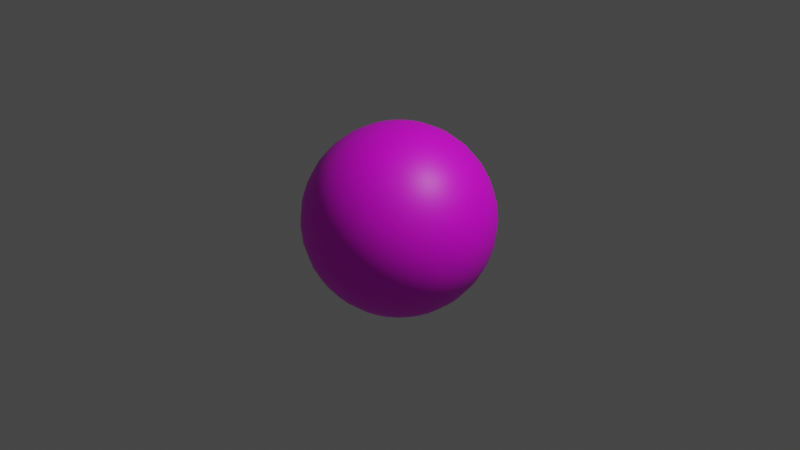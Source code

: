 # Source: bullet.blend  (saved by Blender 2.80.75; exported with 4.5.12 LTS)
import bpy
from mathutils import Matrix  # noqa: F401  (used for matrix-valued properties, if any)

bpy.ops.wm.read_factory_settings(use_empty=True)
scene = bpy.context.scene
scene.name = 'Scene'

# ---- collections
col_collection = bpy.data.collections.new('Collection'); scene.collection.children.link(col_collection)

# ---- images (referenced by path relative to the original .blend; pixels are not part of the script)
import os
ASSET_DIR = os.environ.get("B2B_ASSET_DIR", "")  # directory of the original .blend (textures are referenced by path, not embedded)
HERE = os.path.dirname(os.path.abspath(__file__))  # packed textures are extracted next to this script under _unpacked/

def load_image(name, relpath, width, height, colorspace="sRGB"):
    """Load a texture the original file referenced (path relative to the .blend, or extracted next to this script)."""
    p = next((c for c in (os.path.join(HERE, relpath), os.path.join(ASSET_DIR, relpath)) if relpath and os.path.exists(c)), "")
    if p:
        img = bpy.data.images.load(p, check_existing=True)
        img.name = name
    else:  # same state as the original file: an image datablock whose file is absent (Cycles renders it pink)
        img = bpy.data.images.new(name, width, height)
        img.source = "FILE"
        img.filepath = "//" + (relpath or name)
    img.colorspace_settings.name = colorspace
    return img
img_enemy_flash_png = load_image('enemy_flash.png', 'enemy_flash.png', 1024, 1024, 'sRGB')

# ---- materials (node trees are filled in below, after node groups)
mat_material_001 = bpy.data.materials.new('Material.001')
mat_material_001.use_transparent_shadow = False

# ---- material node trees
mat_material_001.use_nodes = True; mat_material_001.node_tree.nodes.clear()
_N = mat_material_001.node_tree.nodes; _L = mat_material_001.node_tree.links
n0 = _N.new('ShaderNodeOutputMaterial'); n0.name = 'Material Output'; n0.location = (300, 300)
n1 = _N.new('ShaderNodeBsdfPrincipled'); n1.name = 'Principled BSDF'; n1.location = (10, 300)
n1.distribution = 'GGX'
n1.subsurface_method = 'BURLEY'
n1.inputs[3].default_value = 1.45
n1.inputs[27].default_value = (0.0, 0.0, 0.0, 1.0)
n1.inputs[28].default_value = 1.0
n2 = _N.new('ShaderNodeTexImage'); n2.name = 'Image Texture'; n2.location = (-280, 275)
n2.image = img_enemy_flash_png
_L.new(n1.outputs[0], n0.inputs[0])
_L.new(n2.outputs[0], n1.inputs[0])
n0.is_active_output = True

# ---- world
world_world = bpy.data.worlds.new('World'); scene.world = world_world
world_world.use_nodes = True; world_world.node_tree.nodes.clear()
_N = world_world.node_tree.nodes; _L = world_world.node_tree.links
n0 = _N.new('ShaderNodeOutputWorld'); n0.name = 'World Output'; n0.location = (300, 300)
n1 = _N.new('ShaderNodeBackground'); n1.name = 'Background'; n1.location = (10, 300)
n1.inputs[0].default_value = (0.05088, 0.05088, 0.05088, 1.0)
_L.new(n1.outputs[0], n0.inputs[0])
n0.is_active_output = True
world_world.color = (0.05088, 0.05088, 0.05088)
world_world.use_sun_shadow = False
world_world.sun_shadow_jitter_overblur = 0.0

# ---- cameras
cam_camera = bpy.data.cameras.new('Camera')
cam_camera.clip_end = 100.0
cam_camera.ortho_scale = 7.314

# ---- lights
light_light = bpy.data.lights.new('Light', 'POINT')
light_light.transmission_factor = 0.0
light_light.energy = 1000.0
light_light.shadow_soft_size = 0.1
light_light.shadow_maximum_resolution = 0.006
light_light.use_absolute_resolution = True

# ---- meshes
me_sphere = bpy.data.meshes.new('Sphere')
me_sphere.from_pydata([(0.0, 0.1951, 0.9808), (0.0, 0.3827, 0.9239), (0.0, 0.5556, 0.8315), (0.0, 0.7071, 0.7071), (0.0, 0.8315, 0.5556), (0.0, 0.9239, 0.3827), (0.0, 0.9808, 0.1951), (0.0, 1.0, 7.55e-08), (0.0, 0.9808, -0.1951), (0.0, 0.5556, -0.8315), (0.03806, 0.1913, 0.9808), (0.07466, 0.3753, 0.9239), (0.1084, 0.5449, 0.8315), (0.1379, 0.6935, 0.7071), (0.1622, 0.8155, 0.5556), (0.1802, 0.9061, 0.3827), (0.1913, 0.9619, 0.1951), (0.1951, 0.9808, 7.55e-08), (0.1913, 0.9619, -0.1951), (0.1802, 0.9061, -0.3827), (0.1622, 0.8155, -0.5556), (0.1379, 0.6935, -0.7071), (0.1084, 0.5449, -0.8315), (0.07466, 0.3753, -0.9239), (0.03806, 0.1913, -0.9808), (0.07466, 0.1802, 0.9808), (0.1464, 0.3536, 0.9239), (0.2126, 0.5133, 0.8315), (0.2706, 0.6533, 0.7071), (0.3182, 0.7682, 0.5556), (0.3536, 0.8536, 0.3827), (0.3753, 0.9061, 0.1951), (0.3827, 0.9239, 7.55e-08), (0.3753, 0.9061, -0.1951), (0.3536, 0.8536, -0.3827), (0.3182, 0.7682, -0.5556), (0.2706, 0.6533, -0.7071), (0.2126, 0.5133, -0.8315), (0.1464, 0.3536, -0.9239), (0.07466, 0.1802, -0.9808), (0.1084, 0.1622, 0.9808), (0.2126, 0.3182, 0.9239), (0.3087, 0.4619, 0.8315), (0.3928, 0.5879, 0.7071), (0.4619, 0.6913, 0.5556), (0.5133, 0.7682, 0.3827), (0.5449, 0.8155, 0.1951), (0.5556, 0.8315, 7.55e-08), (0.5449, 0.8155, -0.1951), (0.5133, 0.7682, -0.3827), (0.4619, 0.6913, -0.5556), (0.3928, 0.5879, -0.7071), (0.3087, 0.4619, -0.8315), (0.2126, 0.3182, -0.9239), (0.1084, 0.1622, -0.9808), (0.1379, 0.1379, 0.9808), (0.2706, 0.2706, 0.9239), (0.3928, 0.3928, 0.8315), (0.5, 0.5, 0.7071), (0.5879, 0.5879, 0.5556), (0.6533, 0.6533, 0.3827), (0.6935, 0.6935, 0.1951), (0.7071, 0.7071, 7.55e-08), (0.6935, 0.6935, -0.1951), (0.6533, 0.6533, -0.3827), (0.5879, 0.5879, -0.5556), (0.5, 0.5, -0.7071), (0.3928, 0.3928, -0.8315), (0.2706, 0.2706, -0.9239), (0.1379, 0.1379, -0.9808), (0.1622, 0.1084, 0.9808), (0.3182, 0.2126, 0.9239), (0.4619, 0.3087, 0.8315), (0.5879, 0.3928, 0.7071), (0.6913, 0.4619, 0.5556), (0.7682, 0.5133, 0.3827), (0.8155, 0.5449, 0.1951), (0.8315, 0.5556, 7.55e-08), (0.8155, 0.5449, -0.1951), (0.7682, 0.5133, -0.3827), (0.6913, 0.4619, -0.5556), (0.5879, 0.3928, -0.7071), (0.4619, 0.3087, -0.8315), (0.3182, 0.2126, -0.9239), (0.1622, 0.1084, -0.9808), (0.1802, 0.07466, 0.9808), (0.3536, 0.1464, 0.9239), (0.5133, 0.2126, 0.8315), (0.6533, 0.2706, 0.7071), (0.7682, 0.3182, 0.5556), (0.8536, 0.3536, 0.3827), (0.9061, 0.3753, 0.1951), (0.9239, 0.3827, 7.55e-08), (0.9061, 0.3753, -0.1951), (0.8536, 0.3536, -0.3827), (0.7682, 0.3182, -0.5556), (0.6533, 0.2706, -0.7071), (0.5133, 0.2126, -0.8315), (0.3536, 0.1464, -0.9239), (0.1802, 0.07466, -0.9808), (0.1913, 0.03806, 0.9808), (0.3753, 0.07466, 0.9239), (0.5449, 0.1084, 0.8315), (0.6935, 0.1379, 0.7071), (0.8155, 0.1622, 0.5556), (0.9061, 0.1802, 0.3827), (0.9619, 0.1913, 0.1951), (0.9808, 0.1951, 7.55e-08), (0.9619, 0.1913, -0.1951), (0.9061, 0.1802, -0.3827), (0.8155, 0.1622, -0.5556), (0.6935, 0.1379, -0.7071), (0.5449, 0.1084, -0.8315), (0.3753, 0.07466, -0.9239), (0.1913, 0.03806, -0.9808), (0.1951, -3.266e-07, 0.9808), (0.3827, -3.192e-07, 0.9239), (0.5556, -3.117e-07, 0.8315), (0.7071, -3.192e-07, 0.7071), (0.8315, -3.341e-07, 0.5556), (0.9239, -2.745e-07, 0.3827), (0.9808, -3.937e-07, 0.1951), (1.0, -3.788e-07, 7.55e-08), (0.9808, -3.937e-07, -0.1951), (0.9239, -2.298e-07, -0.3827), (0.8315, -3.341e-07, -0.5556), (0.7071, -3.192e-07, -0.7071), (0.5556, -3.415e-07, -0.8315), (0.3827, -3.043e-07, -0.9239), (0.1951, -3.08e-07, -0.9808), (0.1913, -0.03806, 0.9808), (0.3753, -0.07466, 0.9239), (0.5449, -0.1084, 0.8315), (0.6935, -0.138, 0.7071), (0.8155, -0.1622, 0.5556), (0.9061, -0.1802, 0.3827), (0.9619, -0.1913, 0.1951), (0.9808, -0.1951, 7.55e-08), (0.9619, -0.1913, -0.1951), (0.9061, -0.1802, -0.3827), (0.8155, -0.1622, -0.5556), (0.6935, -0.138, -0.7071), (0.5449, -0.1084, -0.8315), (0.3753, -0.07466, -0.9239), (0.1913, -0.03806, -0.9808), (0.1802, -0.07466, 0.9808), (0.3536, -0.1464, 0.9239), (0.5133, -0.2126, 0.8315), (0.6533, -0.2706, 0.7071), (0.7682, -0.3182, 0.5556), (0.8536, -0.3536, 0.3827), (0.9061, -0.3753, 0.1951), (0.9239, -0.3827, 7.55e-08), (0.9061, -0.3753, -0.1951), (0.8536, -0.3536, -0.3827), (0.7682, -0.3182, -0.5556), (0.6533, -0.2706, -0.7071), (0.5133, -0.2126, -0.8315), (0.3536, -0.1464, -0.9239), (0.1802, -0.07466, -0.9808), (0.1622, -0.1084, 0.9808), (0.3182, -0.2126, 0.9239), (0.4619, -0.3087, 0.8315), (0.5879, -0.3928, 0.7071), (0.6913, -0.4619, 0.5556), (0.7682, -0.5133, 0.3827), (0.8155, -0.5449, 0.1951), (0.8315, -0.5556, 7.55e-08), (0.8155, -0.5449, -0.1951), (0.7682, -0.5133, -0.3827), (0.6913, -0.4619, -0.5556), (0.5879, -0.3928, -0.7071), (0.4619, -0.3087, -0.8315), (0.3182, -0.2126, -0.9239), (0.1622, -0.1084, -0.9808), (0.1379, -0.138, 0.9808), (0.2706, -0.2706, 0.9239), (0.3928, -0.3928, 0.8315), (0.5, -0.5, 0.7071), (0.5879, -0.5879, 0.5556), (0.6533, -0.6533, 0.3827), (0.6935, -0.6935, 0.1951), (0.7071, -0.7071, 7.55e-08), (0.6935, -0.6935, -0.1951), (0.6533, -0.6533, -0.3827), (0.5879, -0.5879, -0.5556), (0.5, -0.5, -0.7071), (0.3928, -0.3928, -0.8315), (0.2706, -0.2706, -0.9239), (0.1379, -0.138, -0.9808), (0.1084, -0.1622, 0.9808), (0.2126, -0.3182, 0.9239), (0.3087, -0.4619, 0.8315), (0.3928, -0.5879, 0.7071), (0.4619, -0.6913, 0.5556), (0.5133, -0.7682, 0.3827), (0.5449, -0.8155, 0.1951), (0.5556, -0.8315, 7.55e-08), (0.5449, -0.8155, -0.1951), (0.5133, -0.7682, -0.3827), (0.4619, -0.6913, -0.5556), (0.3928, -0.5879, -0.7071), (0.3087, -0.4619, -0.8315), (0.2126, -0.3182, -0.9239), (0.1084, -0.1622, -0.9808), (0.0, -3.258e-07, -1.0), (0.07466, -0.1802, 0.9808), (0.1464, -0.3536, 0.9239), (0.2126, -0.5133, 0.8315), (0.2706, -0.6533, 0.7071), (0.3182, -0.7682, 0.5556), (0.3536, -0.8536, 0.3827), (0.3753, -0.9061, 0.1951), (0.3827, -0.9239, 7.55e-08), (0.3753, -0.9061, -0.1951), (0.3536, -0.8536, -0.3827), (0.3182, -0.7682, -0.5556), (0.2706, -0.6533, -0.7071), (0.2126, -0.5133, -0.8315), (0.1464, -0.3536, -0.9239), (0.07466, -0.1802, -0.9808), (0.03806, -0.1913, 0.9808), (0.07466, -0.3753, 0.9239), (0.1084, -0.5449, 0.8315), (0.1379, -0.6935, 0.7071), (0.1622, -0.8155, 0.5556), (0.1802, -0.9061, 0.3827), (0.1913, -0.9619, 0.1951), (0.1951, -0.9808, 7.55e-08), (0.1913, -0.9619, -0.1951), (0.1802, -0.9061, -0.3827), (0.1622, -0.8155, -0.5556), (0.1379, -0.6935, -0.7071), (0.1084, -0.5449, -0.8315), (0.07466, -0.3753, -0.9239), (0.03806, -0.1913, -0.9808), (-7.212e-09, -0.1951, 0.9808), (4.122e-08, -0.3827, 0.9239), (2.632e-08, -0.5556, 0.8315), (-2.584e-08, -0.7071, 0.7071), (-8.544e-08, -0.8315, 0.5556), (6.357e-08, -0.9239, 0.3827), (-8.544e-08, -0.9808, 0.1951), (-1.003e-07, -1.0, 7.55e-08), (-8.544e-08, -0.9808, -0.1951), (6.357e-08, -0.9239, -0.3827), (-8.544e-08, -0.8315, -0.5556), (-2.584e-08, -0.7071, -0.7071), (-1.094e-08, -0.5556, -0.8315), (3.964e-09, -0.3827, -0.9239), (3.964e-09, -0.1951, -0.9808), (-0.03806, -0.1913, 0.9808), (-0.07466, -0.3753, 0.9239), (-0.1084, -0.5449, 0.8315), (-0.1379, -0.6935, 0.7071), (-0.1622, -0.8155, 0.5556), (-0.1802, -0.9061, 0.3827), (-0.1913, -0.9619, 0.1951), (-0.1951, -0.9808, 7.55e-08), (-0.1913, -0.9619, -0.1951), (-0.1802, -0.9061, -0.3827), (-0.1622, -0.8155, -0.5556), (-0.1379, -0.6935, -0.7071), (-0.1084, -0.5449, -0.8315), (-0.07466, -0.3753, -0.9239), (-0.03806, -0.1913, -0.9808), (-0.07466, -0.1802, 0.9808), (-0.1464, -0.3536, 0.9239), (-0.2126, -0.5133, 0.8315), (-0.2706, -0.6533, 0.7071), (-0.3182, -0.7682, 0.5556), (-0.3536, -0.8536, 0.3827), (-0.3753, -0.9061, 0.1951), (-0.3827, -0.9239, 7.55e-08), (-0.3753, -0.9061, -0.1951), (-0.3536, -0.8536, -0.3827), (-0.3182, -0.7682, -0.5556), (-0.2706, -0.6533, -0.7071), (-0.2126, -0.5133, -0.8315), (-0.1464, -0.3536, -0.9239), (-0.07466, -0.1802, -0.9808), (-0.1084, -0.1622, 0.9808), (-0.2126, -0.3182, 0.9239), (-0.3087, -0.4619, 0.8315), (-0.3928, -0.5879, 0.7071), (-0.4619, -0.6913, 0.5556), (-0.5133, -0.7682, 0.3827), (-0.5449, -0.8155, 0.1951), (-0.5556, -0.8315, 7.55e-08), (-0.5449, -0.8155, -0.1951), (-0.5133, -0.7682, -0.3827), (-0.4619, -0.6913, -0.5556), (-0.3928, -0.5879, -0.7071), (-0.3087, -0.4619, -0.8315), (-0.2126, -0.3182, -0.9239), (-0.1084, -0.1622, -0.9808), (-2.304e-07, -5.562e-07, 1.0), (-0.1379, -0.138, 0.9808), (-0.2706, -0.2706, 0.9239), (-0.3928, -0.3928, 0.8315), (-0.5, -0.5, 0.7071), (-0.5879, -0.5879, 0.5556), (-0.6533, -0.6533, 0.3827), (-0.6935, -0.6935, 0.1951), (-0.7071, -0.7071, 7.55e-08), (-0.6935, -0.6935, -0.1951), (-0.6533, -0.6533, -0.3827), (-0.5879, -0.5879, -0.5556), (-0.5, -0.5, -0.7071), (-0.3928, -0.3928, -0.8315), (-0.2706, -0.2706, -0.9239), (-0.1379, -0.1379, -0.9808), (-0.1622, -0.1084, 0.9808), (-0.3182, -0.2126, 0.9239), (-0.4619, -0.3087, 0.8315), (-0.5879, -0.3928, 0.7071), (-0.6913, -0.4619, 0.5556), (-0.7682, -0.5133, 0.3827), (-0.8155, -0.5449, 0.1951), (-0.8315, -0.5556, 7.55e-08), (-0.8155, -0.5449, -0.1951), (-0.7682, -0.5133, -0.3827), (-0.6913, -0.4619, -0.5556), (-0.5879, -0.3928, -0.7071), (-0.4619, -0.3087, -0.8315), (-0.3182, -0.2126, -0.9239), (-0.1622, -0.1084, -0.9808), (-0.1802, -0.07466, 0.9808), (-0.3536, -0.1464, 0.9239), (-0.5133, -0.2126, 0.8315), (-0.6533, -0.2706, 0.7071), (-0.7682, -0.3182, 0.5556), (-0.8536, -0.3536, 0.3827), (-0.9061, -0.3753, 0.1951), (-0.9239, -0.3827, 7.55e-08), (-0.9061, -0.3753, -0.1951), (-0.8536, -0.3536, -0.3827), (-0.7682, -0.3182, -0.5556), (-0.6533, -0.2706, -0.7071), (-0.5133, -0.2126, -0.8315), (-0.3536, -0.1464, -0.9239), (-0.1802, -0.07466, -0.9808), (-0.1913, -0.03806, 0.9808), (-0.3753, -0.07466, 0.9239), (-0.5449, -0.1084, 0.8315), (-0.6935, -0.1379, 0.7071), (-0.8155, -0.1622, 0.5556), (-0.9061, -0.1802, 0.3827), (-0.9619, -0.1913, 0.1951), (-0.9808, -0.1951, 7.55e-08), (-0.9619, -0.1913, -0.1951), (-0.9061, -0.1802, -0.3827), (-0.8155, -0.1622, -0.5556), (-0.6935, -0.1379, -0.7071), (-0.5449, -0.1084, -0.8315), (-0.3753, -0.07466, -0.9239), (-0.1913, -0.03806, -0.9808), (-0.1951, -3.117e-07, 0.9808), (-0.3827, -2.819e-07, 0.9239), (-0.5556, -2.819e-07, 0.8315), (-0.7071, -1.851e-07, 0.7071), (-0.8315, -1.404e-07, 0.5556), (-0.9239, -3.192e-07, 0.3827), (-0.9808, -9.567e-08, 0.1951), (-1.0, -1.404e-07, 7.55e-08), (-0.9808, -9.567e-08, -0.1951), (-0.9239, -3.192e-07, -0.3827), (-0.8315, -1.404e-07, -0.5556), (-0.7071, -1.851e-07, -0.7071), (-0.5556, -2.596e-07, -0.8315), (-0.3827, -2.521e-07, -0.9239), (-0.1951, -3.155e-07, -0.9808), (-0.1913, 0.03806, 0.9808), (-0.3753, 0.07466, 0.9239), (-0.5449, 0.1084, 0.8315), (-0.6935, 0.1379, 0.7071), (-0.8155, 0.1622, 0.5556), (-0.9061, 0.1802, 0.3827), (-0.9619, 0.1913, 0.1951), (-0.9808, 0.1951, 7.55e-08), (-0.9619, 0.1913, -0.1951), (-0.9061, 0.1802, -0.3827), (-0.8155, 0.1622, -0.5556), (-0.6935, 0.1379, -0.7071), (-0.5449, 0.1084, -0.8315), (-0.3753, 0.07466, -0.9239), (-0.1913, 0.03806, -0.9808), (-0.1802, 0.07466, 0.9808), (-0.3536, 0.1464, 0.9239), (-0.5133, 0.2126, 0.8315), (-0.6533, 0.2706, 0.7071), (-0.7682, 0.3182, 0.5556), (-0.8536, 0.3536, 0.3827), (-0.9061, 0.3753, 0.1951), (-0.9239, 0.3827, 7.55e-08), (-0.9061, 0.3753, -0.1951), (-0.8536, 0.3536, -0.3827), (-0.7682, 0.3182, -0.5556), (-0.6533, 0.2706, -0.7071), (-0.5133, 0.2126, -0.8315), (-0.3536, 0.1464, -0.9239), (-0.1802, 0.07466, -0.9808), (-0.1622, 0.1084, 0.9808), (-0.3182, 0.2126, 0.9239), (-0.4619, 0.3087, 0.8315), (-0.5879, 0.3928, 0.7071), (-0.6913, 0.4619, 0.5556), (-0.7682, 0.5133, 0.3827), (-0.8155, 0.5449, 0.1951), (-0.8315, 0.5556, 7.55e-08), (-0.8155, 0.5449, -0.1951), (-0.7682, 0.5133, -0.3827), (-0.6913, 0.4619, -0.5556), (-0.5879, 0.3928, -0.7071), (-0.4619, 0.3087, -0.8315), (-0.3182, 0.2126, -0.9239), (-0.1622, 0.1084, -0.9808), (-0.1379, 0.1379, 0.9808), (-0.2706, 0.2706, 0.9239), (-0.3928, 0.3928, 0.8315), (-0.5, 0.5, 0.7071), (-0.5879, 0.5879, 0.5556), (-0.6533, 0.6533, 0.3827), (-0.6935, 0.6935, 0.1951), (-0.7071, 0.7071, 7.55e-08), (-0.6935, 0.6935, -0.1951), (-0.6533, 0.6533, -0.3827), (-0.5879, 0.5879, -0.5556), (-0.5, 0.5, -0.7071), (-0.3928, 0.3928, -0.8315), (-0.2706, 0.2706, -0.9239), (-0.1379, 0.1379, -0.9808), (-0.1084, 0.1622, 0.9808), (-0.2126, 0.3182, 0.9239), (-0.3087, 0.4619, 0.8315), (-0.3928, 0.5879, 0.7071), (-0.4619, 0.6913, 0.5556), (-0.5133, 0.7682, 0.3827), (-0.5449, 0.8155, 0.1951), (-0.5556, 0.8315, 7.55e-08), (-0.5449, 0.8155, -0.1951), (-0.5133, 0.7682, -0.3827), (-0.4619, 0.6913, -0.5556), (-0.3928, 0.5879, -0.7071), (-0.3087, 0.4619, -0.8315), (-0.2126, 0.3182, -0.9239), (-0.1084, 0.1622, -0.9808), (-0.07466, 0.1802, 0.9808), (-0.1464, 0.3536, 0.9239), (-0.2126, 0.5133, 0.8315), (-0.2706, 0.6533, 0.7071), (-0.3182, 0.7682, 0.5556), (-0.3536, 0.8536, 0.3827), (-0.3753, 0.9061, 0.1951), (-0.3827, 0.9239, 7.55e-08), (-0.3753, 0.9061, -0.1951), (-0.3536, 0.8536, -0.3827), (-0.3182, 0.7682, -0.5556), (-0.2706, 0.6533, -0.7071), (-0.2126, 0.5133, -0.8315), (-0.1464, 0.3536, -0.9239), (-0.07466, 0.1802, -0.9808), (-0.03806, 0.1913, 0.9808), (-0.07466, 0.3753, 0.9239), (-0.1084, 0.5449, 0.8315), (-0.1379, 0.6935, 0.7071), (-0.1622, 0.8155, 0.5556), (-0.1802, 0.9061, 0.3827), (-0.1913, 0.9619, 0.1951), (-0.1951, 0.9808, 7.55e-08), (-0.1913, 0.9619, -0.1951), (-0.1802, 0.9061, -0.3827), (-0.1622, 0.8155, -0.5556), (-0.1379, 0.6935, -0.7071), (-0.1084, 0.5449, -0.8315), (-0.07466, 0.3753, -0.9239), (-0.03806, 0.1913, -0.9808), (6.357e-08, 0.9239, -0.3827), (2.722e-07, 0.8315, -0.5556), (1.53e-07, 0.7071, -0.7071), (7.847e-08, 0.3827, -0.9239), (1.514e-08, 0.1951, -0.9808)], [], [(478, 477, 19, 20), (3, 2, 12, 13), (479, 478, 20, 21), (4, 3, 13, 14), (9, 479, 21, 22), (5, 4, 14, 15), (480, 9, 22, 23), (6, 5, 15, 16), (481, 480, 23, 24), (7, 6, 16, 17), (0, 296, 10), (205, 481, 24), (8, 7, 17, 18), (1, 0, 10, 11), (477, 8, 18, 19), (2, 1, 11, 12), (11, 10, 25, 26), (19, 18, 33, 34), (12, 11, 26, 27), (20, 19, 34, 35), (13, 12, 27, 28), (21, 20, 35, 36), (14, 13, 28, 29), (22, 21, 36, 37), (15, 14, 29, 30), (23, 22, 37, 38), (16, 15, 30, 31), (24, 23, 38, 39), (17, 16, 31, 32), (10, 296, 25), (205, 24, 39), (18, 17, 32, 33), (30, 29, 44, 45), (38, 37, 52, 53), (31, 30, 45, 46), (39, 38, 53, 54), (32, 31, 46, 47), (25, 296, 40), (205, 39, 54), (33, 32, 47, 48), (26, 25, 40, 41), (34, 33, 48, 49), (27, 26, 41, 42), (35, 34, 49, 50), (28, 27, 42, 43), (36, 35, 50, 51), (29, 28, 43, 44), (37, 36, 51, 52), (49, 48, 63, 64), (42, 41, 56, 57), (50, 49, 64, 65), (43, 42, 57, 58), (51, 50, 65, 66), (44, 43, 58, 59), (52, 51, 66, 67), (45, 44, 59, 60), (53, 52, 67, 68), (46, 45, 60, 61), (54, 53, 68, 69), (47, 46, 61, 62), (40, 296, 55), (205, 54, 69), (48, 47, 62, 63), (41, 40, 55, 56), (68, 67, 82, 83), (61, 60, 75, 76), (69, 68, 83, 84), (62, 61, 76, 77), (55, 296, 70), (205, 69, 84), (63, 62, 77, 78), (56, 55, 70, 71), (64, 63, 78, 79), (57, 56, 71, 72), (65, 64, 79, 80), (58, 57, 72, 73), (66, 65, 80, 81), (59, 58, 73, 74), (67, 66, 81, 82), (60, 59, 74, 75), (80, 79, 94, 95), (73, 72, 87, 88), (81, 80, 95, 96), (74, 73, 88, 89), (82, 81, 96, 97), (75, 74, 89, 90), (83, 82, 97, 98), (76, 75, 90, 91), (84, 83, 98, 99), (77, 76, 91, 92), (70, 296, 85), (205, 84, 99), (78, 77, 92, 93), (71, 70, 85, 86), (79, 78, 93, 94), (72, 71, 86, 87), (99, 98, 113, 114), (92, 91, 106, 107), (85, 296, 100), (205, 99, 114), (93, 92, 107, 108), (86, 85, 100, 101), (94, 93, 108, 109), (87, 86, 101, 102), (95, 94, 109, 110), (88, 87, 102, 103), (96, 95, 110, 111), (89, 88, 103, 104), (97, 96, 111, 112), (90, 89, 104, 105), (98, 97, 112, 113), (91, 90, 105, 106), (103, 102, 117, 118), (111, 110, 125, 126), (104, 103, 118, 119), (112, 111, 126, 127), (105, 104, 119, 120), (113, 112, 127, 128), (106, 105, 120, 121), (114, 113, 128, 129), (107, 106, 121, 122), (100, 296, 115), (205, 114, 129), (108, 107, 122, 123), (101, 100, 115, 116), (109, 108, 123, 124), (102, 101, 116, 117), (110, 109, 124, 125), (122, 121, 136, 137), (115, 296, 130), (205, 129, 144), (123, 122, 137, 138), (116, 115, 130, 131), (124, 123, 138, 139), (117, 116, 131, 132), (125, 124, 139, 140), (118, 117, 132, 133), (126, 125, 140, 141), (119, 118, 133, 134), (127, 126, 141, 142), (120, 119, 134, 135), (128, 127, 142, 143), (121, 120, 135, 136), (129, 128, 143, 144), (141, 140, 155, 156), (134, 133, 148, 149), (142, 141, 156, 157), (135, 134, 149, 150), (143, 142, 157, 158), (136, 135, 150, 151), (144, 143, 158, 159), (137, 136, 151, 152), (130, 296, 145), (205, 144, 159), (138, 137, 152, 153), (131, 130, 145, 146), (139, 138, 153, 154), (132, 131, 146, 147), (140, 139, 154, 155), (133, 132, 147, 148), (145, 296, 160), (205, 159, 174), (153, 152, 167, 168), (146, 145, 160, 161), (154, 153, 168, 169), (147, 146, 161, 162), (155, 154, 169, 170), (148, 147, 162, 163), (156, 155, 170, 171), (149, 148, 163, 164), (157, 156, 171, 172), (150, 149, 164, 165), (158, 157, 172, 173), (151, 150, 165, 166), (159, 158, 173, 174), (152, 151, 166, 167), (164, 163, 178, 179), (172, 171, 186, 187), (165, 164, 179, 180), (173, 172, 187, 188), (166, 165, 180, 181), (174, 173, 188, 189), (167, 166, 181, 182), (160, 296, 175), (205, 174, 189), (168, 167, 182, 183), (161, 160, 175, 176), (169, 168, 183, 184), (162, 161, 176, 177), (170, 169, 184, 185), (163, 162, 177, 178), (171, 170, 185, 186), (183, 182, 197, 198), (176, 175, 190, 191), (184, 183, 198, 199), (177, 176, 191, 192), (185, 184, 199, 200), (178, 177, 192, 193), (186, 185, 200, 201), (179, 178, 193, 194), (187, 186, 201, 202), (180, 179, 194, 195), (188, 187, 202, 203), (181, 180, 195, 196), (189, 188, 203, 204), (182, 181, 196, 197), (175, 296, 190), (205, 189, 204), (202, 201, 217, 218), (195, 194, 210, 211), (203, 202, 218, 219), (196, 195, 211, 212), (204, 203, 219, 220), (197, 196, 212, 213), (190, 296, 206), (205, 204, 220), (198, 197, 213, 214), (191, 190, 206, 207), (199, 198, 214, 215), (192, 191, 207, 208), (200, 199, 215, 216), (193, 192, 208, 209), (201, 200, 216, 217), (194, 193, 209, 210), (215, 214, 229, 230), (208, 207, 222, 223), (216, 215, 230, 231), (209, 208, 223, 224), (217, 216, 231, 232), (210, 209, 224, 225), (218, 217, 232, 233), (211, 210, 225, 226), (219, 218, 233, 234), (212, 211, 226, 227), (220, 219, 234, 235), (213, 212, 227, 228), (206, 296, 221), (205, 220, 235), (214, 213, 228, 229), (207, 206, 221, 222), (234, 233, 248, 249), (227, 226, 241, 242), (235, 234, 249, 250), (228, 227, 242, 243), (221, 296, 236), (205, 235, 250), (229, 228, 243, 244), (222, 221, 236, 237), (230, 229, 244, 245), (223, 222, 237, 238), (231, 230, 245, 246), (224, 223, 238, 239), (232, 231, 246, 247), (225, 224, 239, 240), (233, 232, 247, 248), (226, 225, 240, 241), (238, 237, 252, 253), (246, 245, 260, 261), (239, 238, 253, 254), (247, 246, 261, 262), (240, 239, 254, 255), (248, 247, 262, 263), (241, 240, 255, 256), (249, 248, 263, 264), (242, 241, 256, 257), (250, 249, 264, 265), (243, 242, 257, 258), (236, 296, 251), (205, 250, 265), (244, 243, 258, 259), (237, 236, 251, 252), (245, 244, 259, 260), (257, 256, 271, 272), (265, 264, 279, 280), (258, 257, 272, 273), (251, 296, 266), (205, 265, 280), (259, 258, 273, 274), (252, 251, 266, 267), (260, 259, 274, 275), (253, 252, 267, 268), (261, 260, 275, 276), (254, 253, 268, 269), (262, 261, 276, 277), (255, 254, 269, 270), (263, 262, 277, 278), (256, 255, 270, 271), (264, 263, 278, 279), (276, 275, 290, 291), (269, 268, 283, 284), (277, 276, 291, 292), (270, 269, 284, 285), (278, 277, 292, 293), (271, 270, 285, 286), (279, 278, 293, 294), (272, 271, 286, 287), (280, 279, 294, 295), (273, 272, 287, 288), (266, 296, 281), (205, 280, 295), (274, 273, 288, 289), (267, 266, 281, 282), (275, 274, 289, 290), (268, 267, 282, 283), (295, 294, 310, 311), (288, 287, 303, 304), (281, 296, 297), (205, 295, 311), (289, 288, 304, 305), (282, 281, 297, 298), (290, 289, 305, 306), (283, 282, 298, 299), (291, 290, 306, 307), (284, 283, 299, 300), (292, 291, 307, 308), (285, 284, 300, 301), (293, 292, 308, 309), (286, 285, 301, 302), (294, 293, 309, 310), (287, 286, 302, 303), (300, 299, 314, 315), (308, 307, 322, 323), (301, 300, 315, 316), (309, 308, 323, 324), (302, 301, 316, 317), (310, 309, 324, 325), (303, 302, 317, 318), (311, 310, 325, 326), (304, 303, 318, 319), (297, 296, 312), (205, 311, 326), (305, 304, 319, 320), (298, 297, 312, 313), (306, 305, 320, 321), (299, 298, 313, 314), (307, 306, 321, 322), (319, 318, 333, 334), (312, 296, 327), (205, 326, 341), (320, 319, 334, 335), (313, 312, 327, 328), (321, 320, 335, 336), (314, 313, 328, 329), (322, 321, 336, 337), (315, 314, 329, 330), (323, 322, 337, 338), (316, 315, 330, 331), (324, 323, 338, 339), (317, 316, 331, 332), (325, 324, 339, 340), (318, 317, 332, 333), (326, 325, 340, 341), (338, 337, 352, 353), (331, 330, 345, 346), (339, 338, 353, 354), (332, 331, 346, 347), (340, 339, 354, 355), (333, 332, 347, 348), (341, 340, 355, 356), (334, 333, 348, 349), (327, 296, 342), (205, 341, 356), (335, 334, 349, 350), (328, 327, 342, 343), (336, 335, 350, 351), (329, 328, 343, 344), (337, 336, 351, 352), (330, 329, 344, 345), (205, 356, 371), (350, 349, 364, 365), (343, 342, 357, 358), (351, 350, 365, 366), (344, 343, 358, 359), (352, 351, 366, 367), (345, 344, 359, 360), (353, 352, 367, 368), (346, 345, 360, 361), (354, 353, 368, 369), (347, 346, 361, 362), (355, 354, 369, 370), (348, 347, 362, 363), (356, 355, 370, 371), (349, 348, 363, 364), (342, 296, 357), (369, 368, 383, 384), (362, 361, 376, 377), (370, 369, 384, 385), (363, 362, 377, 378), (371, 370, 385, 386), (364, 363, 378, 379), (357, 296, 372), (205, 371, 386), (365, 364, 379, 380), (358, 357, 372, 373), (366, 365, 380, 381), (359, 358, 373, 374), (367, 366, 381, 382), (360, 359, 374, 375), (368, 367, 382, 383), (361, 360, 375, 376), (373, 372, 387, 388), (381, 380, 395, 396), (374, 373, 388, 389), (382, 381, 396, 397), (375, 374, 389, 390), (383, 382, 397, 398), (376, 375, 390, 391), (384, 383, 398, 399), (377, 376, 391, 392), (385, 384, 399, 400), (378, 377, 392, 393), (386, 385, 400, 401), (379, 378, 393, 394), (372, 296, 387), (205, 386, 401), (380, 379, 394, 395), (392, 391, 406, 407), (400, 399, 414, 415), (393, 392, 407, 408), (401, 400, 415, 416), (394, 393, 408, 409), (387, 296, 402), (205, 401, 416), (395, 394, 409, 410), (388, 387, 402, 403), (396, 395, 410, 411), (389, 388, 403, 404), (397, 396, 411, 412), (390, 389, 404, 405), (398, 397, 412, 413), (391, 390, 405, 406), (399, 398, 413, 414), (411, 410, 425, 426), (404, 403, 418, 419), (412, 411, 426, 427), (405, 404, 419, 420), (413, 412, 427, 428), (406, 405, 420, 421), (414, 413, 428, 429), (407, 406, 421, 422), (415, 414, 429, 430), (408, 407, 422, 423), (416, 415, 430, 431), (409, 408, 423, 424), (402, 296, 417), (205, 416, 431), (410, 409, 424, 425), (403, 402, 417, 418), (430, 429, 444, 445), (423, 422, 437, 438), (431, 430, 445, 446), (424, 423, 438, 439), (417, 296, 432), (205, 431, 446), (425, 424, 439, 440), (418, 417, 432, 433), (426, 425, 440, 441), (419, 418, 433, 434), (427, 426, 441, 442), (420, 419, 434, 435), (428, 427, 442, 443), (421, 420, 435, 436), (429, 428, 443, 444), (422, 421, 436, 437), (434, 433, 448, 449), (442, 441, 456, 457), (435, 434, 449, 450), (443, 442, 457, 458), (436, 435, 450, 451), (444, 443, 458, 459), (437, 436, 451, 452), (445, 444, 459, 460), (438, 437, 452, 453), (446, 445, 460, 461), (439, 438, 453, 454), (432, 296, 447), (205, 446, 461), (440, 439, 454, 455), (433, 432, 447, 448), (441, 440, 455, 456), (453, 452, 467, 468), (461, 460, 475, 476), (454, 453, 468, 469), (447, 296, 462), (205, 461, 476), (455, 454, 469, 470), (448, 447, 462, 463), (456, 455, 470, 471), (449, 448, 463, 464), (457, 456, 471, 472), (450, 449, 464, 465), (458, 457, 472, 473), (451, 450, 465, 466), (459, 458, 473, 474), (452, 451, 466, 467), (460, 459, 474, 475), (472, 471, 477, 478), (465, 464, 2, 3), (473, 472, 478, 479), (466, 465, 3, 4), (474, 473, 479, 9), (467, 466, 4, 5), (475, 474, 9, 480), (468, 467, 5, 6), (476, 475, 480, 481), (469, 468, 6, 7), (462, 296, 0), (205, 476, 481), (470, 469, 7, 8), (463, 462, 0, 1), (471, 470, 8, 477), (464, 463, 1, 2)])
me_sphere.polygons.foreach_set('use_smooth', [True] * 512)
_uv = me_sphere.uv_layers.new(name='UVMap')
_uv.uv.foreach_set('vector', [0.5055, 0.4959, 0.5055, 0.4973, 0.5048, 0.4973, 0.5048, 0.4959, 0.5055, 0.5055, 0.5055, 0.5068, 0.5048, 0.5068, 0.5048, 0.5055, 0.5055, 0.4945, 0.5055, 0.4959, 0.5048, 0.4959, 0.5048, 0.4945, 0.5055, 0.5041, 0.5055, 0.5055, 0.5048, 0.5055, 0.5048, 0.5041, 0.5055, 0.4932, 0.5055, 0.4945, 0.5048, 0.4945, 0.5048, 0.4932, 0.5055, 0.5027, 0.5055, 0.5041, 0.5048, 0.5041, 0.5048, 0.5027, 0.5055, 0.4918, 0.5055, 0.4932, 0.5048, 0.4932, 0.5048, 0.4918, 0.5055, 0.5014, 0.5055, 0.5027, 0.5048, 0.5027, 0.5048, 0.5014, 0.5055, 0.4904, 0.5055, 0.4918, 0.5048, 0.4918, 0.5048, 0.4904, 0.5055, 0.5, 0.5055, 0.5014, 0.5048, 0.5014, 0.5048, 0.5, 0.5055, 0.5096, 0.5051, 0.511, 0.5048, 0.5096, 0.5051, 0.489, 0.5055, 0.4904, 0.5048, 0.4904, 0.5055, 0.4986, 0.5055, 0.5, 0.5048, 0.5, 0.5048, 0.4986, 0.5055, 0.5082, 0.5055, 0.5096, 0.5048, 0.5096, 0.5048, 0.5082, 0.5055, 0.4973, 0.5055, 0.4986, 0.5048, 0.4986, 0.5048, 0.4973, 0.5055, 0.5068, 0.5055, 0.5082, 0.5048, 0.5082, 0.5048, 0.5068, 0.5048, 0.5082, 0.5048, 0.5096, 0.5041, 0.5096, 0.5041, 0.5082, 0.5048, 0.4973, 0.5048, 0.4986, 0.5041, 0.4986, 0.5041, 0.4973, 0.5048, 0.5068, 0.5048, 0.5082, 0.5041, 0.5082, 0.5041, 0.5068, 0.5048, 0.4959, 0.5048, 0.4973, 0.5041, 0.4973, 0.5041, 0.4959, 0.5048, 0.5055, 0.5048, 0.5068, 0.5041, 0.5068, 0.5041, 0.5055, 0.5048, 0.4945, 0.5048, 0.4959, 0.5041, 0.4959, 0.5041, 0.4945, 0.5048, 0.5041, 0.5048, 0.5055, 0.5041, 0.5055, 0.5041, 0.5041, 0.5048, 0.4932, 0.5048, 0.4945, 0.5041, 0.4945, 0.5041, 0.4932, 0.5048, 0.5027, 0.5048, 0.5041, 0.5041, 0.5041, 0.5041, 0.5027, 0.5048, 0.4918, 0.5048, 0.4932, 0.5041, 0.4932, 0.5041, 0.4918, 0.5048, 0.5014, 0.5048, 0.5027, 0.5041, 0.5027, 0.5041, 0.5014, 0.5048, 0.4904, 0.5048, 0.4918, 0.5041, 0.4918, 0.5041, 0.4904, 0.5048, 0.5, 0.5048, 0.5014, 0.5041, 0.5014, 0.5041, 0.5, 0.5048, 0.5096, 0.5045, 0.511, 0.5041, 0.5096, 0.5045, 0.489, 0.5048, 0.4904, 0.5041, 0.4904, 0.5048, 0.4986, 0.5048, 0.5, 0.5041, 0.5, 0.5041, 0.4986, 0.5041, 0.5027, 0.5041, 0.5041, 0.5034, 0.5041, 0.5034, 0.5027, 0.5041, 0.4918, 0.5041, 0.4932, 0.5034, 0.4932, 0.5034, 0.4918, 0.5041, 0.5014, 0.5041, 0.5027, 0.5034, 0.5027, 0.5034, 0.5014, 0.5041, 0.4904, 0.5041, 0.4918, 0.5034, 0.4918, 0.5034, 0.4904, 0.5041, 0.5, 0.5041, 0.5014, 0.5034, 0.5014, 0.5034, 0.5, 0.5041, 0.5096, 0.5038, 0.511, 0.5034, 0.5096, 0.5038, 0.489, 0.5041, 0.4904, 0.5034, 0.4904, 0.5041, 0.4986, 0.5041, 0.5, 0.5034, 0.5, 0.5034, 0.4986, 0.5041, 0.5082, 0.5041, 0.5096, 0.5034, 0.5096, 0.5034, 0.5082, 0.5041, 0.4973, 0.5041, 0.4986, 0.5034, 0.4986, 0.5034, 0.4973, 0.5041, 0.5068, 0.5041, 0.5082, 0.5034, 0.5082, 0.5034, 0.5068, 0.5041, 0.4959, 0.5041, 0.4973, 0.5034, 0.4973, 0.5034, 0.4959, 0.5041, 0.5055, 0.5041, 0.5068, 0.5034, 0.5068, 0.5034, 0.5055, 0.5041, 0.4945, 0.5041, 0.4959, 0.5034, 0.4959, 0.5034, 0.4945, 0.5041, 0.5041, 0.5041, 0.5055, 0.5034, 0.5055, 0.5034, 0.5041, 0.5041, 0.4932, 0.5041, 0.4945, 0.5034, 0.4945, 0.5034, 0.4932, 0.5034, 0.4973, 0.5034, 0.4986, 0.5027, 0.4986, 0.5027, 0.4973, 0.5034, 0.5068, 0.5034, 0.5082, 0.5027, 0.5082, 0.5027, 0.5068, 0.5034, 0.4959, 0.5034, 0.4973, 0.5027, 0.4973, 0.5027, 0.4959, 0.5034, 0.5055, 0.5034, 0.5068, 0.5027, 0.5068, 0.5027, 0.5055, 0.5034, 0.4945, 0.5034, 0.4959, 0.5027, 0.4959, 0.5027, 0.4945, 0.5034, 0.5041, 0.5034, 0.5055, 0.5027, 0.5055, 0.5027, 0.5041, 0.5034, 0.4932, 0.5034, 0.4945, 0.5027, 0.4945, 0.5027, 0.4932, 0.5034, 0.5027, 0.5034, 0.5041, 0.5027, 0.5041, 0.5027, 0.5027, 0.5034, 0.4918, 0.5034, 0.4932, 0.5027, 0.4932, 0.5027, 0.4918, 0.5034, 0.5014, 0.5034, 0.5027, 0.5027, 0.5027, 0.5027, 0.5014, 0.5034, 0.4904, 0.5034, 0.4918, 0.5027, 0.4918, 0.5027, 0.4904, 0.5034, 0.5, 0.5034, 0.5014, 0.5027, 0.5014, 0.5027, 0.5, 0.5034, 0.5096, 0.5031, 0.511, 0.5027, 0.5096, 0.5031, 0.489, 0.5034, 0.4904, 0.5027, 0.4904, 0.5034, 0.4986, 0.5034, 0.5, 0.5027, 0.5, 0.5027, 0.4986, 0.5034, 0.5082, 0.5034, 0.5096, 0.5027, 0.5096, 0.5027, 0.5082, 0.5027, 0.4918, 0.5027, 0.4932, 0.5021, 0.4932, 0.5021, 0.4918, 0.5027, 0.5014, 0.5027, 0.5027, 0.5021, 0.5027, 0.5021, 0.5014, 0.5027, 0.4904, 0.5027, 0.4918, 0.5021, 0.4918, 0.5021, 0.4904, 0.5027, 0.5, 0.5027, 0.5014, 0.5021, 0.5014, 0.5021, 0.5, 0.5027, 0.5096, 0.5024, 0.511, 0.5021, 0.5096, 0.5024, 0.489, 0.5027, 0.4904, 0.5021, 0.4904, 0.5027, 0.4986, 0.5027, 0.5, 0.5021, 0.5, 0.5021, 0.4986, 0.5027, 0.5082, 0.5027, 0.5096, 0.5021, 0.5096, 0.5021, 0.5082, 0.5027, 0.4973, 0.5027, 0.4986, 0.5021, 0.4986, 0.5021, 0.4973, 0.5027, 0.5068, 0.5027, 0.5082, 0.5021, 0.5082, 0.5021, 0.5068, 0.5027, 0.4959, 0.5027, 0.4973, 0.5021, 0.4973, 0.5021, 0.4959, 0.5027, 0.5055, 0.5027, 0.5068, 0.5021, 0.5068, 0.5021, 0.5055, 0.5027, 0.4945, 0.5027, 0.4959, 0.5021, 0.4959, 0.5021, 0.4945, 0.5027, 0.5041, 0.5027, 0.5055, 0.5021, 0.5055, 0.5021, 0.5041, 0.5027, 0.4932, 0.5027, 0.4945, 0.5021, 0.4945, 0.5021, 0.4932, 0.5027, 0.5027, 0.5027, 0.5041, 0.5021, 0.5041, 0.5021, 0.5027, 0.7753, 0.193, 0.7753, 0.2928, 0.6851, 0.2928, 0.6851, 0.193, 0.5021, 0.5055, 0.5021, 0.5068, 0.5014, 0.5068, 0.5014, 0.5055, 0.5021, 0.4945, 0.5021, 0.4959, 0.5014, 0.4959, 0.5014, 0.4945, 0.5021, 0.5041, 0.5021, 0.5055, 0.5014, 0.5055, 0.5014, 0.5041, 0.5021, 0.4932, 0.5021, 0.4945, 0.5014, 0.4945, 0.5014, 0.4932, 0.5021, 0.5027, 0.5021, 0.5041, 0.5014, 0.5041, 0.5014, 0.5027, 0.5021, 0.4918, 0.5021, 0.4932, 0.5014, 0.4932, 0.5014, 0.4918, 0.7304, 0.5966, 0.7304, 0.656, 0.6704, 0.656, 0.6704, 0.5966, 0.5021, 0.4904, 0.5021, 0.4918, 0.5014, 0.4918, 0.5014, 0.4904, 0.7304, 0.5344, 0.7304, 0.5966, 0.6704, 0.5966, 0.6704, 0.5344, 0.5021, 0.5096, 0.5017, 0.511, 0.5014, 0.5096, 0.5017, 0.489, 0.5021, 0.4904, 0.5014, 0.4904, 0.5021, 0.4986, 0.5021, 0.5, 0.5014, 0.5, 0.5014, 0.4986, 0.5021, 0.5082, 0.5021, 0.5096, 0.5014, 0.5096, 0.5014, 0.5082, 0.7753, 0.2928, 0.7753, 0.4059, 0.6851, 0.4059, 0.6851, 0.2928, 0.5021, 0.5068, 0.5021, 0.5082, 0.5014, 0.5082, 0.5014, 0.5068, 0.5014, 0.4904, 0.5014, 0.4918, 0.5007, 0.4918, 0.5007, 0.4904, 0.6704, 0.5344, 0.6704, 0.5966, 0.6103, 0.5966, 0.6103, 0.5344, 0.5014, 0.5096, 0.501, 0.511, 0.5007, 0.5096, 0.501, 0.489, 0.5014, 0.4904, 0.5007, 0.4904, 0.5014, 0.4986, 0.5014, 0.5, 0.5007, 0.5, 0.5007, 0.4986, 0.5014, 0.5082, 0.5014, 0.5096, 0.5007, 0.5096, 0.5007, 0.5082, 0.6851, 0.2928, 0.6851, 0.4059, 0.5949, 0.4059, 0.5949, 0.2928, 0.5014, 0.5068, 0.5014, 0.5082, 0.5007, 0.5082, 0.5007, 0.5068, 0.6851, 0.193, 0.6851, 0.2928, 0.5949, 0.2928, 0.5949, 0.193, 0.5014, 0.5055, 0.5014, 0.5068, 0.5007, 0.5068, 0.5007, 0.5055, 0.5014, 0.4945, 0.5014, 0.4959, 0.5007, 0.4959, 0.5007, 0.4945, 0.5014, 0.5041, 0.5014, 0.5055, 0.5007, 0.5055, 0.5007, 0.5041, 0.5014, 0.4932, 0.5014, 0.4945, 0.5007, 0.4945, 0.5007, 0.4932, 0.5014, 0.5027, 0.5014, 0.5041, 0.5007, 0.5041, 0.5007, 0.5027, 0.5014, 0.4918, 0.5014, 0.4932, 0.5007, 0.4932, 0.5007, 0.4918, 0.6704, 0.5966, 0.6704, 0.656, 0.6103, 0.656, 0.6103, 0.5966, 0.5007, 0.5055, 0.5007, 0.5068, 0.5, 0.5068, 0.5, 0.5055, 0.5007, 0.4945, 0.5007, 0.4959, 0.5, 0.4959, 0.5, 0.4945, 0.5007, 0.5041, 0.5007, 0.5055, 0.5, 0.5055, 0.5, 0.5041, 0.5007, 0.4932, 0.5007, 0.4945, 0.5, 0.4945, 0.5, 0.4932, 0.5007, 0.5027, 0.5007, 0.5041, 0.5, 0.5041, 0.5, 0.5027, 0.5007, 0.4918, 0.5007, 0.4932, 0.5, 0.4932, 0.5, 0.4918, 0.5007, 0.5014, 0.5007, 0.5027, 0.5, 0.5027, 0.5, 0.5014, 0.5007, 0.4904, 0.5007, 0.4918, 0.5, 0.4918, 0.5, 0.4904, 0.5007, 0.5, 0.5007, 0.5014, 0.5, 0.5014, 0.5, 0.5, 0.5007, 0.5096, 0.5003, 0.511, 0.5, 0.5096, 0.5003, 0.489, 0.5007, 0.4904, 0.5, 0.4904, 0.5007, 0.4986, 0.5007, 0.5, 0.5, 0.5, 0.5, 0.4986, 0.5007, 0.5082, 0.5007, 0.5096, 0.5, 0.5096, 0.5, 0.5082, 0.5949, 0.2928, 0.5949, 0.4059, 0.5047, 0.4059, 0.5047, 0.2928, 0.5007, 0.5068, 0.5007, 0.5082, 0.5, 0.5082, 0.5, 0.5068, 0.5949, 0.193, 0.5949, 0.2928, 0.5047, 0.2928, 0.5047, 0.193, 0.5, 0.5, 0.5, 0.5014, 0.4993, 0.5014, 0.4993, 0.5, 0.5, 0.5096, 0.4997, 0.511, 0.4993, 0.5096, 0.4997, 0.489, 0.5, 0.4904, 0.4993, 0.4904, 0.5, 0.4986, 0.5, 0.5, 0.4993, 0.5, 0.4993, 0.4986, 0.5, 0.5082, 0.5, 0.5096, 0.4993, 0.5096, 0.4993, 0.5082, 0.5047, 0.2928, 0.5047, 0.4059, 0.4145, 0.4059, 0.4145, 0.2928, 0.5, 0.5068, 0.5, 0.5082, 0.4993, 0.5082, 0.4993, 0.5068, 0.5047, 0.193, 0.5047, 0.2928, 0.4145, 0.2928, 0.4145, 0.193, 0.5, 0.5055, 0.5, 0.5068, 0.4993, 0.5068, 0.4993, 0.5055, 0.5, 0.4945, 0.5, 0.4959, 0.4993, 0.4959, 0.4993, 0.4945, 0.5, 0.5041, 0.5, 0.5055, 0.4993, 0.5055, 0.4993, 0.5041, 0.5, 0.4932, 0.5, 0.4945, 0.4993, 0.4945, 0.4993, 0.4932, 0.5, 0.5027, 0.5, 0.5041, 0.4993, 0.5041, 0.4993, 0.5027, 0.5, 0.4918, 0.5, 0.4932, 0.4993, 0.4932, 0.4993, 0.4918, 0.5, 0.5014, 0.5, 0.5027, 0.4993, 0.5027, 0.4993, 0.5014, 0.5, 0.4904, 0.5, 0.4918, 0.4993, 0.4918, 0.4993, 0.4904, 0.4993, 0.4945, 0.4993, 0.4959, 0.4986, 0.4959, 0.4986, 0.4945, 0.4993, 0.5041, 0.4993, 0.5055, 0.4986, 0.5055, 0.4986, 0.5041, 0.4993, 0.4932, 0.4993, 0.4945, 0.4986, 0.4945, 0.4986, 0.4932, 0.4993, 0.5027, 0.4993, 0.5041, 0.4986, 0.5041, 0.4986, 0.5027, 0.4993, 0.4918, 0.4993, 0.4932, 0.4986, 0.4932, 0.4986, 0.4918, 0.3918, 0.5969, 0.3918, 0.6594, 0.3311, 0.6594, 0.3311, 0.5969, 0.4993, 0.4904, 0.4993, 0.4918, 0.4986, 0.4918, 0.4986, 0.4904, 0.3918, 0.5297, 0.3918, 0.5969, 0.3311, 0.5969, 0.3311, 0.5297, 0.4993, 0.5096, 0.499, 0.511, 0.4986, 0.5096, 0.499, 0.489, 0.4993, 0.4904, 0.4986, 0.4904, 0.4993, 0.4986, 0.4993, 0.5, 0.4986, 0.5, 0.4986, 0.4986, 0.4993, 0.5082, 0.4993, 0.5096, 0.4986, 0.5096, 0.4986, 0.5082, 0.4145, 0.2928, 0.4145, 0.4059, 0.3243, 0.4059, 0.3243, 0.2928, 0.4993, 0.5068, 0.4993, 0.5082, 0.4986, 0.5082, 0.4986, 0.5068, 0.4145, 0.193, 0.4145, 0.2928, 0.3243, 0.2928, 0.3243, 0.193, 0.4993, 0.5055, 0.4993, 0.5068, 0.4986, 0.5068, 0.4986, 0.5055, 0.4986, 0.5096, 0.4983, 0.511, 0.4979, 0.5096, 0.4983, 0.489, 0.4986, 0.4904, 0.4979, 0.4904, 0.4986, 0.4986, 0.4986, 0.5, 0.4979, 0.5, 0.4979, 0.4986, 0.4986, 0.5082, 0.4986, 0.5096, 0.4979, 0.5096, 0.4979, 0.5082, 0.3243, 0.2928, 0.3243, 0.4059, 0.2341, 0.4059, 0.2341, 0.2928, 0.4986, 0.5068, 0.4986, 0.5082, 0.4979, 0.5082, 0.4979, 0.5068, 0.3243, 0.193, 0.3243, 0.2928, 0.2341, 0.2928, 0.2341, 0.193, 0.4986, 0.5055, 0.4986, 0.5068, 0.4979, 0.5068, 0.4979, 0.5055, 0.4986, 0.4945, 0.4986, 0.4959, 0.4979, 0.4959, 0.4979, 0.4945, 0.4986, 0.5041, 0.4986, 0.5055, 0.4979, 0.5055, 0.4979, 0.5041, 0.4986, 0.4932, 0.4986, 0.4945, 0.4979, 0.4945, 0.4979, 0.4932, 0.4986, 0.5027, 0.4986, 0.5041, 0.4979, 0.5041, 0.4979, 0.5027, 0.4986, 0.4918, 0.4986, 0.4932, 0.4979, 0.4932, 0.4979, 0.4918, 0.3311, 0.5969, 0.3311, 0.6594, 0.2704, 0.6594, 0.2704, 0.5969, 0.4986, 0.4904, 0.4986, 0.4918, 0.4979, 0.4918, 0.4979, 0.4904, 0.3311, 0.5297, 0.3311, 0.5969, 0.2704, 0.5969, 0.2704, 0.5297, 0.4979, 0.5041, 0.4979, 0.5055, 0.4973, 0.5055, 0.4973, 0.5041, 0.4979, 0.4932, 0.4979, 0.4945, 0.4973, 0.4945, 0.4973, 0.4932, 0.4979, 0.5027, 0.4979, 0.5041, 0.4973, 0.5041, 0.4973, 0.5027, 0.4979, 0.4918, 0.4979, 0.4932, 0.4973, 0.4932, 0.4973, 0.4918, 0.4979, 0.5014, 0.4979, 0.5027, 0.4973, 0.5027, 0.4973, 0.5014, 0.4979, 0.4904, 0.4979, 0.4918, 0.4973, 0.4918, 0.4973, 0.4904, 0.4979, 0.5, 0.4979, 0.5014, 0.4973, 0.5014, 0.4973, 0.5, 0.4979, 0.5096, 0.4976, 0.511, 0.4973, 0.5096, 0.4976, 0.489, 0.4979, 0.4904, 0.4973, 0.4904, 0.4979, 0.4986, 0.4979, 0.5, 0.4973, 0.5, 0.4973, 0.4986, 0.4979, 0.5082, 0.4979, 0.5096, 0.4973, 0.5096, 0.4973, 0.5082, 0.4979, 0.4973, 0.4979, 0.4986, 0.4973, 0.4986, 0.4973, 0.4973, 0.4979, 0.5068, 0.4979, 0.5082, 0.4973, 0.5082, 0.4973, 0.5068, 0.4979, 0.4959, 0.4979, 0.4973, 0.4973, 0.4973, 0.4973, 0.4959, 0.4979, 0.5055, 0.4979, 0.5068, 0.4973, 0.5068, 0.4973, 0.5055, 0.4979, 0.4945, 0.4979, 0.4959, 0.4973, 0.4959, 0.4973, 0.4945, 0.4973, 0.4986, 0.4973, 0.5, 0.4966, 0.5, 0.4966, 0.4986, 0.4973, 0.5082, 0.4973, 0.5096, 0.4966, 0.5096, 0.4966, 0.5082, 0.4973, 0.4973, 0.4973, 0.4986, 0.4966, 0.4986, 0.4966, 0.4973, 0.4973, 0.5068, 0.4973, 0.5082, 0.4966, 0.5082, 0.4966, 0.5068, 0.4973, 0.4959, 0.4973, 0.4973, 0.4966, 0.4973, 0.4966, 0.4959, 0.4973, 0.5055, 0.4973, 0.5068, 0.4966, 0.5068, 0.4966, 0.5055, 0.4973, 0.4945, 0.4973, 0.4959, 0.4966, 0.4959, 0.4966, 0.4945, 0.4973, 0.5041, 0.4973, 0.5055, 0.4966, 0.5055, 0.4966, 0.5041, 0.4973, 0.4932, 0.4973, 0.4945, 0.4966, 0.4945, 0.4966, 0.4932, 0.4973, 0.5027, 0.4973, 0.5041, 0.4966, 0.5041, 0.4966, 0.5027, 0.4973, 0.4918, 0.4973, 0.4932, 0.4966, 0.4932, 0.4966, 0.4918, 0.4973, 0.5014, 0.4973, 0.5027, 0.4966, 0.5027, 0.4966, 0.5014, 0.4973, 0.4904, 0.4973, 0.4918, 0.4966, 0.4918, 0.4966, 0.4904, 0.4973, 0.5, 0.4973, 0.5014, 0.4966, 0.5014, 0.4966, 0.5, 0.4973, 0.5096, 0.4969, 0.511, 0.4966, 0.5096, 0.4969, 0.489, 0.4973, 0.4904, 0.4966, 0.4904, 0.4966, 0.4932, 0.4966, 0.4945, 0.4959, 0.4945, 0.4959, 0.4932, 0.4966, 0.5027, 0.4966, 0.5041, 0.4959, 0.5041, 0.4959, 0.5027, 0.4966, 0.4918, 0.4966, 0.4932, 0.4959, 0.4932, 0.4959, 0.4918, 0.4966, 0.5014, 0.4966, 0.5027, 0.4959, 0.5027, 0.4959, 0.5014, 0.4966, 0.4904, 0.4966, 0.4918, 0.4959, 0.4918, 0.4959, 0.4904, 0.4966, 0.5, 0.4966, 0.5014, 0.4959, 0.5014, 0.4959, 0.5, 0.4966, 0.5096, 0.4962, 0.511, 0.4959, 0.5096, 0.4962, 0.489, 0.4966, 0.4904, 0.4959, 0.4904, 0.4966, 0.4986, 0.4966, 0.5, 0.4959, 0.5, 0.4959, 0.4986, 0.4966, 0.5082, 0.4966, 0.5096, 0.4959, 0.5096, 0.4959, 0.5082, 0.4966, 0.4973, 0.4966, 0.4986, 0.4959, 0.4986, 0.4959, 0.4973, 0.4966, 0.5068, 0.4966, 0.5082, 0.4959, 0.5082, 0.4959, 0.5068, 0.4966, 0.4959, 0.4966, 0.4973, 0.4959, 0.4973, 0.4959, 0.4959, 0.4966, 0.5055, 0.4966, 0.5068, 0.4959, 0.5068, 0.4959, 0.5055, 0.4966, 0.4945, 0.4966, 0.4959, 0.4959, 0.4959, 0.4959, 0.4945, 0.4966, 0.5041, 0.4966, 0.5055, 0.4959, 0.5055, 0.4959, 0.5041, 0.4959, 0.4973, 0.4959, 0.4986, 0.4952, 0.4986, 0.4952, 0.4973, 0.4959, 0.5068, 0.4959, 0.5082, 0.4952, 0.5082, 0.4952, 0.5068, 0.4959, 0.4959, 0.4959, 0.4973, 0.4952, 0.4973, 0.4952, 0.4959, 0.4959, 0.5055, 0.4959, 0.5068, 0.4952, 0.5068, 0.4952, 0.5055, 0.4959, 0.4945, 0.4959, 0.4959, 0.4952, 0.4959, 0.4952, 0.4945, 0.4959, 0.5041, 0.4959, 0.5055, 0.4952, 0.5055, 0.4952, 0.5041, 0.4959, 0.4932, 0.4959, 0.4945, 0.4952, 0.4945, 0.4952, 0.4932, 0.4959, 0.5027, 0.4959, 0.5041, 0.4952, 0.5041, 0.4952, 0.5027, 0.4959, 0.4918, 0.4959, 0.4932, 0.4952, 0.4932, 0.4952, 0.4918, 0.4959, 0.5014, 0.4959, 0.5027, 0.4952, 0.5027, 0.4952, 0.5014, 0.4959, 0.4904, 0.4959, 0.4918, 0.4952, 0.4918, 0.4952, 0.4904, 0.4959, 0.5, 0.4959, 0.5014, 0.4952, 0.5014, 0.4952, 0.5, 0.4959, 0.5096, 0.4955, 0.511, 0.4952, 0.5096, 0.4955, 0.489, 0.4959, 0.4904, 0.4952, 0.4904, 0.4959, 0.4986, 0.4959, 0.5, 0.4952, 0.5, 0.4952, 0.4986, 0.4959, 0.5082, 0.4959, 0.5096, 0.4952, 0.5096, 0.4952, 0.5082, 0.4952, 0.4918, 0.4952, 0.4932, 0.4945, 0.4932, 0.4945, 0.4918, 0.4952, 0.5014, 0.4952, 0.5027, 0.4945, 0.5027, 0.4945, 0.5014, 0.4952, 0.4904, 0.4952, 0.4918, 0.4945, 0.4918, 0.4945, 0.4904, 0.4952, 0.5, 0.4952, 0.5014, 0.4945, 0.5014, 0.4945, 0.5, 0.4952, 0.5096, 0.4949, 0.511, 0.4945, 0.5096, 0.4949, 0.489, 0.4952, 0.4904, 0.4945, 0.4904, 0.4952, 0.4986, 0.4952, 0.5, 0.4945, 0.5, 0.4945, 0.4986, 0.4952, 0.5082, 0.4952, 0.5096, 0.4945, 0.5096, 0.4945, 0.5082, 0.4952, 0.4973, 0.4952, 0.4986, 0.4945, 0.4986, 0.4945, 0.4973, 0.4952, 0.5068, 0.4952, 0.5082, 0.4945, 0.5082, 0.4945, 0.5068, 0.4952, 0.4959, 0.4952, 0.4973, 0.4945, 0.4973, 0.4945, 0.4959, 0.4952, 0.5055, 0.4952, 0.5068, 0.4945, 0.5068, 0.4945, 0.5055, 0.4952, 0.4945, 0.4952, 0.4959, 0.4945, 0.4959, 0.4945, 0.4945, 0.4952, 0.5041, 0.4952, 0.5055, 0.4945, 0.5055, 0.4945, 0.5041, 0.4952, 0.4932, 0.4952, 0.4945, 0.4945, 0.4945, 0.4945, 0.4932, 0.4952, 0.5027, 0.4952, 0.5041, 0.4945, 0.5041, 0.4945, 0.5027, 0.4945, 0.5068, 0.4945, 0.5082, 0.4938, 0.5082, 0.4938, 0.5068, 0.4945, 0.4959, 0.4945, 0.4973, 0.4938, 0.4973, 0.4938, 0.4959, 0.4945, 0.5055, 0.4945, 0.5068, 0.4938, 0.5068, 0.4938, 0.5055, 0.4945, 0.4945, 0.4945, 0.4959, 0.4938, 0.4959, 0.4938, 0.4945, 0.4945, 0.5041, 0.4945, 0.5055, 0.4938, 0.5055, 0.4938, 0.5041, 0.4945, 0.4932, 0.4945, 0.4945, 0.4938, 0.4945, 0.4938, 0.4932, 0.4945, 0.5027, 0.4945, 0.5041, 0.4938, 0.5041, 0.4938, 0.5027, 0.4945, 0.4918, 0.4945, 0.4932, 0.4938, 0.4932, 0.4938, 0.4918, 0.4945, 0.5014, 0.4945, 0.5027, 0.4938, 0.5027, 0.4938, 0.5014, 0.4945, 0.4904, 0.4945, 0.4918, 0.4938, 0.4918, 0.4938, 0.4904, 0.4945, 0.5, 0.4945, 0.5014, 0.4938, 0.5014, 0.4938, 0.5, 0.4945, 0.5096, 0.4942, 0.511, 0.4938, 0.5096, 0.4942, 0.489, 0.4945, 0.4904, 0.4938, 0.4904, 0.4945, 0.4986, 0.4945, 0.5, 0.4938, 0.5, 0.4938, 0.4986, 0.4945, 0.5082, 0.4945, 0.5096, 0.4938, 0.5096, 0.4938, 0.5082, 0.4945, 0.4973, 0.4945, 0.4986, 0.4938, 0.4986, 0.4938, 0.4973, 0.4938, 0.5014, 0.4938, 0.5027, 0.4932, 0.5027, 0.4932, 0.5014, 0.4938, 0.4904, 0.4938, 0.4918, 0.4932, 0.4918, 0.4932, 0.4904, 0.4938, 0.5, 0.4938, 0.5014, 0.4932, 0.5014, 0.4932, 0.5, 0.4938, 0.5096, 0.4935, 0.511, 0.4932, 0.5096, 0.4935, 0.489, 0.4938, 0.4904, 0.4932, 0.4904, 0.4938, 0.4986, 0.4938, 0.5, 0.4932, 0.5, 0.4932, 0.4986, 0.4938, 0.5082, 0.4938, 0.5096, 0.4932, 0.5096, 0.4932, 0.5082, 0.4938, 0.4973, 0.4938, 0.4986, 0.4932, 0.4986, 0.4932, 0.4973, 0.4938, 0.5068, 0.4938, 0.5082, 0.4932, 0.5082, 0.4932, 0.5068, 0.4938, 0.4959, 0.4938, 0.4973, 0.4932, 0.4973, 0.4932, 0.4959, 0.4938, 0.5055, 0.4938, 0.5068, 0.4932, 0.5068, 0.4932, 0.5055, 0.4938, 0.4945, 0.4938, 0.4959, 0.4932, 0.4959, 0.4932, 0.4945, 0.4938, 0.5041, 0.4938, 0.5055, 0.4932, 0.5055, 0.4932, 0.5041, 0.4938, 0.4932, 0.4938, 0.4945, 0.4932, 0.4945, 0.4932, 0.4932, 0.4938, 0.5027, 0.4938, 0.5041, 0.4932, 0.5041, 0.4932, 0.5027, 0.4938, 0.4918, 0.4938, 0.4932, 0.4932, 0.4932, 0.4932, 0.4918, 0.4932, 0.4959, 0.4932, 0.4973, 0.4925, 0.4973, 0.4925, 0.4959, 0.4932, 0.5055, 0.4932, 0.5068, 0.4925, 0.5068, 0.4925, 0.5055, 0.4932, 0.4945, 0.4932, 0.4959, 0.4925, 0.4959, 0.4925, 0.4945, 0.4932, 0.5041, 0.4932, 0.5055, 0.4925, 0.5055, 0.4925, 0.5041, 0.4932, 0.4932, 0.4932, 0.4945, 0.4925, 0.4945, 0.4925, 0.4932, 0.4932, 0.5027, 0.4932, 0.5041, 0.4925, 0.5041, 0.4925, 0.5027, 0.4932, 0.4918, 0.4932, 0.4932, 0.4925, 0.4932, 0.4925, 0.4918, 0.4932, 0.5014, 0.4932, 0.5027, 0.4925, 0.5027, 0.4925, 0.5014, 0.4932, 0.4904, 0.4932, 0.4918, 0.4925, 0.4918, 0.4925, 0.4904, 0.4932, 0.5, 0.4932, 0.5014, 0.4925, 0.5014, 0.4925, 0.5, 0.4932, 0.5096, 0.4928, 0.511, 0.4925, 0.5096, 0.4928, 0.489, 0.4932, 0.4904, 0.4925, 0.4904, 0.4932, 0.4986, 0.4932, 0.5, 0.4925, 0.5, 0.4925, 0.4986, 0.4932, 0.5082, 0.4932, 0.5096, 0.4925, 0.5096, 0.4925, 0.5082, 0.4932, 0.4973, 0.4932, 0.4986, 0.4925, 0.4986, 0.4925, 0.4973, 0.4932, 0.5068, 0.4932, 0.5082, 0.4925, 0.5082, 0.4925, 0.5068, 0.4925, 0.4904, 0.4925, 0.4918, 0.4918, 0.4918, 0.4918, 0.4904, 0.4925, 0.5, 0.4925, 0.5014, 0.4918, 0.5014, 0.4918, 0.5, 0.4925, 0.5096, 0.4921, 0.511, 0.4918, 0.5096, 0.4921, 0.489, 0.4925, 0.4904, 0.4918, 0.4904, 0.4925, 0.4986, 0.4925, 0.5, 0.4918, 0.5, 0.4918, 0.4986, 0.4925, 0.5082, 0.4925, 0.5096, 0.4918, 0.5096, 0.4918, 0.5082, 0.4925, 0.4973, 0.4925, 0.4986, 0.4918, 0.4986, 0.4918, 0.4973, 0.4925, 0.5068, 0.4925, 0.5082, 0.4918, 0.5082, 0.4918, 0.5068, 0.4925, 0.4959, 0.4925, 0.4973, 0.4918, 0.4973, 0.4918, 0.4959, 0.4925, 0.5055, 0.4925, 0.5068, 0.4918, 0.5068, 0.4918, 0.5055, 0.4925, 0.4945, 0.4925, 0.4959, 0.4918, 0.4959, 0.4918, 0.4945, 0.4925, 0.5041, 0.4925, 0.5055, 0.4918, 0.5055, 0.4918, 0.5041, 0.4925, 0.4932, 0.4925, 0.4945, 0.4918, 0.4945, 0.4918, 0.4932, 0.4925, 0.5027, 0.4925, 0.5041, 0.4918, 0.5041, 0.4918, 0.5027, 0.4925, 0.4918, 0.4925, 0.4932, 0.4918, 0.4932, 0.4918, 0.4918, 0.4925, 0.5014, 0.4925, 0.5027, 0.4918, 0.5027, 0.4918, 0.5014, 0.4918, 0.5055, 0.4918, 0.5068, 0.4911, 0.5068, 0.4911, 0.5055, 0.4918, 0.4945, 0.4918, 0.4959, 0.4911, 0.4959, 0.4911, 0.4945, 0.4918, 0.5041, 0.4918, 0.5055, 0.4911, 0.5055, 0.4911, 0.5041, 0.4918, 0.4932, 0.4918, 0.4945, 0.4911, 0.4945, 0.4911, 0.4932, 0.4918, 0.5027, 0.4918, 0.5041, 0.4911, 0.5041, 0.4911, 0.5027, 0.4918, 0.4918, 0.4918, 0.4932, 0.4911, 0.4932, 0.4911, 0.4918, 0.4918, 0.5014, 0.4918, 0.5027, 0.4911, 0.5027, 0.4911, 0.5014, 0.4918, 0.4904, 0.4918, 0.4918, 0.4911, 0.4918, 0.4911, 0.4904, 0.4918, 0.5, 0.4918, 0.5014, 0.4911, 0.5014, 0.4911, 0.5, 0.4918, 0.5096, 0.4914, 0.511, 0.4911, 0.5096, 0.4914, 0.489, 0.4918, 0.4904, 0.4911, 0.4904, 0.4918, 0.4986, 0.4918, 0.5, 0.4911, 0.5, 0.4911, 0.4986, 0.4918, 0.5082, 0.4918, 0.5096, 0.4911, 0.5096, 0.4911, 0.5082, 0.4918, 0.4973, 0.4918, 0.4986, 0.4911, 0.4986, 0.4911, 0.4973, 0.4918, 0.5068, 0.4918, 0.5082, 0.4911, 0.5082, 0.4911, 0.5068, 0.4918, 0.4959, 0.4918, 0.4973, 0.4911, 0.4973, 0.4911, 0.4959, 0.4911, 0.5, 0.4911, 0.5014, 0.4904, 0.5014, 0.4904, 0.5, 0.4911, 0.5096, 0.4908, 0.511, 0.4904, 0.5096, 0.4908, 0.489, 0.4911, 0.4904, 0.4904, 0.4904, 0.4911, 0.4986, 0.4911, 0.5, 0.4904, 0.5, 0.4904, 0.4986, 0.4911, 0.5082, 0.4911, 0.5096, 0.4904, 0.5096, 0.4904, 0.5082, 0.4911, 0.4973, 0.4911, 0.4986, 0.4904, 0.4986, 0.4904, 0.4973, 0.4911, 0.5068, 0.4911, 0.5082, 0.4904, 0.5082, 0.4904, 0.5068, 0.4911, 0.4959, 0.4911, 0.4973, 0.4904, 0.4973, 0.4904, 0.4959, 0.4911, 0.5055, 0.4911, 0.5068, 0.4904, 0.5068, 0.4904, 0.5055, 0.4911, 0.4945, 0.4911, 0.4959, 0.4904, 0.4959, 0.4904, 0.4945, 0.4911, 0.5041, 0.4911, 0.5055, 0.4904, 0.5055, 0.4904, 0.5041, 0.4911, 0.4932, 0.4911, 0.4945, 0.4904, 0.4945, 0.4904, 0.4932, 0.4911, 0.5027, 0.4911, 0.5041, 0.4904, 0.5041, 0.4904, 0.5027, 0.4911, 0.4918, 0.4911, 0.4932, 0.4904, 0.4932, 0.4904, 0.4918, 0.4911, 0.5014, 0.4911, 0.5027, 0.4904, 0.5027, 0.4904, 0.5014, 0.4911, 0.4904, 0.4911, 0.4918, 0.4904, 0.4918, 0.4904, 0.4904, 0.4904, 0.4945, 0.4904, 0.4959, 0.4897, 0.4959, 0.4897, 0.4945, 0.4904, 0.5041, 0.4904, 0.5055, 0.4897, 0.5055, 0.4897, 0.5041, 0.4904, 0.4932, 0.4904, 0.4945, 0.4897, 0.4945, 0.4897, 0.4932, 0.4904, 0.5027, 0.4904, 0.5041, 0.4897, 0.5041, 0.4897, 0.5027, 0.4904, 0.4918, 0.4904, 0.4932, 0.4897, 0.4932, 0.4897, 0.4918, 0.4904, 0.5014, 0.4904, 0.5027, 0.4897, 0.5027, 0.4897, 0.5014, 0.4904, 0.4904, 0.4904, 0.4918, 0.4897, 0.4918, 0.4897, 0.4904, 0.4904, 0.5, 0.4904, 0.5014, 0.4897, 0.5014, 0.4897, 0.5, 0.4904, 0.5096, 0.4901, 0.511, 0.4897, 0.5096, 0.4901, 0.489, 0.4904, 0.4904, 0.4897, 0.4904, 0.4904, 0.4986, 0.4904, 0.5, 0.4897, 0.5, 0.4897, 0.4986, 0.4904, 0.5082, 0.4904, 0.5096, 0.4897, 0.5096, 0.4897, 0.5082, 0.4904, 0.4973, 0.4904, 0.4986, 0.4897, 0.4986, 0.4897, 0.4973, 0.4904, 0.5068, 0.4904, 0.5082, 0.4897, 0.5082, 0.4897, 0.5068, 0.4904, 0.4959, 0.4904, 0.4973, 0.4897, 0.4973, 0.4897, 0.4959, 0.4904, 0.5055, 0.4904, 0.5068, 0.4897, 0.5068, 0.4897, 0.5055, 0.4894, 0.489, 0.4897, 0.4904, 0.489, 0.4904, 0.4897, 0.4986, 0.4897, 0.5, 0.489, 0.5, 0.489, 0.4986, 0.4897, 0.5082, 0.4897, 0.5096, 0.489, 0.5096, 0.489, 0.5082, 0.4897, 0.4973, 0.4897, 0.4986, 0.489, 0.4986, 0.489, 0.4973, 0.4897, 0.5068, 0.4897, 0.5082, 0.489, 0.5082, 0.489, 0.5068, 0.4897, 0.4959, 0.4897, 0.4973, 0.489, 0.4973, 0.489, 0.4959, 0.4897, 0.5055, 0.4897, 0.5068, 0.489, 0.5068, 0.489, 0.5055, 0.4897, 0.4945, 0.4897, 0.4959, 0.489, 0.4959, 0.489, 0.4945, 0.4897, 0.5041, 0.4897, 0.5055, 0.489, 0.5055, 0.489, 0.5041, 0.4897, 0.4932, 0.4897, 0.4945, 0.489, 0.4945, 0.489, 0.4932, 0.4897, 0.5027, 0.4897, 0.5041, 0.489, 0.5041, 0.489, 0.5027, 0.4897, 0.4918, 0.4897, 0.4932, 0.489, 0.4932, 0.489, 0.4918, 0.4897, 0.5014, 0.4897, 0.5027, 0.489, 0.5027, 0.489, 0.5014, 0.4897, 0.4904, 0.4897, 0.4918, 0.489, 0.4918, 0.489, 0.4904, 0.4897, 0.5, 0.4897, 0.5014, 0.489, 0.5014, 0.489, 0.5, 0.4897, 0.5096, 0.4894, 0.511, 0.489, 0.5096, 0.511, 0.4932, 0.511, 0.4945, 0.5103, 0.4945, 0.5103, 0.4932, 0.511, 0.5027, 0.511, 0.5041, 0.5103, 0.5041, 0.5103, 0.5027, 0.511, 0.4918, 0.511, 0.4932, 0.5103, 0.4932, 0.5103, 0.4918, 0.511, 0.5014, 0.511, 0.5027, 0.5103, 0.5027, 0.5103, 0.5014, 0.511, 0.4904, 0.511, 0.4918, 0.5103, 0.4918, 0.5103, 0.4904, 0.511, 0.5, 0.511, 0.5014, 0.5103, 0.5014, 0.5103, 0.5, 0.511, 0.5096, 0.5106, 0.511, 0.5103, 0.5096, 0.5106, 0.489, 0.511, 0.4904, 0.5103, 0.4904, 0.511, 0.4986, 0.511, 0.5, 0.5103, 0.5, 0.5103, 0.4986, 0.511, 0.5082, 0.511, 0.5096, 0.5103, 0.5096, 0.5103, 0.5082, 0.511, 0.4973, 0.511, 0.4986, 0.5103, 0.4986, 0.5103, 0.4973, 0.511, 0.5068, 0.511, 0.5082, 0.5103, 0.5082, 0.5103, 0.5068, 0.511, 0.4959, 0.511, 0.4973, 0.5103, 0.4973, 0.5103, 0.4959, 0.511, 0.5055, 0.511, 0.5068, 0.5103, 0.5068, 0.5103, 0.5055, 0.511, 0.4945, 0.511, 0.4959, 0.5103, 0.4959, 0.5103, 0.4945, 0.511, 0.5041, 0.511, 0.5055, 0.5103, 0.5055, 0.5103, 0.5041, 0.5103, 0.5082, 0.5103, 0.5096, 0.5096, 0.5096, 0.5096, 0.5082, 0.5103, 0.4973, 0.5103, 0.4986, 0.5096, 0.4986, 0.5096, 0.4973, 0.5103, 0.5068, 0.5103, 0.5082, 0.5096, 0.5082, 0.5096, 0.5068, 0.5103, 0.4959, 0.5103, 0.4973, 0.5096, 0.4973, 0.5096, 0.4959, 0.5103, 0.5055, 0.5103, 0.5068, 0.5096, 0.5068, 0.5096, 0.5055, 0.5103, 0.4945, 0.5103, 0.4959, 0.5096, 0.4959, 0.5096, 0.4945, 0.5103, 0.5041, 0.5103, 0.5055, 0.5096, 0.5055, 0.5096, 0.5041, 0.5103, 0.4932, 0.5103, 0.4945, 0.5096, 0.4945, 0.5096, 0.4932, 0.5103, 0.5027, 0.5103, 0.5041, 0.5096, 0.5041, 0.5096, 0.5027, 0.5103, 0.4918, 0.5103, 0.4932, 0.5096, 0.4932, 0.5096, 0.4918, 0.5103, 0.5014, 0.5103, 0.5027, 0.5096, 0.5027, 0.5096, 0.5014, 0.5103, 0.4904, 0.5103, 0.4918, 0.5096, 0.4918, 0.5096, 0.4904, 0.5103, 0.5, 0.5103, 0.5014, 0.5096, 0.5014, 0.5096, 0.5, 0.5103, 0.5096, 0.5099, 0.511, 0.5096, 0.5096, 0.5099, 0.489, 0.5103, 0.4904, 0.5096, 0.4904, 0.5103, 0.4986, 0.5103, 0.5, 0.5096, 0.5, 0.5096, 0.4986, 0.5096, 0.5027, 0.5096, 0.5041, 0.5089, 0.5041, 0.5089, 0.5027, 0.5096, 0.4918, 0.5096, 0.4932, 0.5089, 0.4932, 0.5089, 0.4918, 0.5096, 0.5014, 0.5096, 0.5027, 0.5089, 0.5027, 0.5089, 0.5014, 0.5096, 0.4904, 0.5096, 0.4918, 0.5089, 0.4918, 0.5089, 0.4904, 0.5096, 0.5, 0.5096, 0.5014, 0.5089, 0.5014, 0.5089, 0.5, 0.5096, 0.5096, 0.5092, 0.511, 0.5089, 0.5096, 0.5092, 0.489, 0.5096, 0.4904, 0.5089, 0.4904, 0.5096, 0.4986, 0.5096, 0.5, 0.5089, 0.5, 0.5089, 0.4986, 0.5096, 0.5082, 0.5096, 0.5096, 0.5089, 0.5096, 0.5089, 0.5082, 0.5096, 0.4973, 0.5096, 0.4986, 0.5089, 0.4986, 0.5089, 0.4973, 0.5096, 0.5068, 0.5096, 0.5082, 0.5089, 0.5082, 0.5089, 0.5068, 0.5096, 0.4959, 0.5096, 0.4973, 0.5089, 0.4973, 0.5089, 0.4959, 0.5096, 0.5055, 0.5096, 0.5068, 0.5089, 0.5068, 0.5089, 0.5055, 0.5096, 0.4945, 0.5096, 0.4959, 0.5089, 0.4959, 0.5089, 0.4945, 0.5096, 0.5041, 0.5096, 0.5055, 0.5089, 0.5055, 0.5089, 0.5041, 0.5096, 0.4932, 0.5096, 0.4945, 0.5089, 0.4945, 0.5089, 0.4932, 0.5089, 0.4973, 0.5089, 0.4986, 0.5082, 0.4986, 0.5082, 0.4973, 0.5089, 0.5068, 0.5089, 0.5082, 0.5082, 0.5082, 0.5082, 0.5068, 0.5089, 0.4959, 0.5089, 0.4973, 0.5082, 0.4973, 0.5082, 0.4959, 0.5089, 0.5055, 0.5089, 0.5068, 0.5082, 0.5068, 0.5082, 0.5055, 0.5089, 0.4945, 0.5089, 0.4959, 0.5082, 0.4959, 0.5082, 0.4945, 0.5089, 0.5041, 0.5089, 0.5055, 0.5082, 0.5055, 0.5082, 0.5041, 0.5089, 0.4932, 0.5089, 0.4945, 0.5082, 0.4945, 0.5082, 0.4932, 0.5089, 0.5027, 0.5089, 0.5041, 0.5082, 0.5041, 0.5082, 0.5027, 0.5089, 0.4918, 0.5089, 0.4932, 0.5082, 0.4932, 0.5082, 0.4918, 0.5089, 0.5014, 0.5089, 0.5027, 0.5082, 0.5027, 0.5082, 0.5014, 0.5089, 0.4904, 0.5089, 0.4918, 0.5082, 0.4918, 0.5082, 0.4904, 0.5089, 0.5, 0.5089, 0.5014, 0.5082, 0.5014, 0.5082, 0.5, 0.5089, 0.5096, 0.5086, 0.511, 0.5082, 0.5096, 0.5086, 0.489, 0.5089, 0.4904, 0.5082, 0.4904, 0.5089, 0.4986, 0.5089, 0.5, 0.5082, 0.5, 0.5082, 0.4986, 0.5089, 0.5082, 0.5089, 0.5096, 0.5082, 0.5096, 0.5082, 0.5082, 0.5082, 0.4918, 0.5082, 0.4932, 0.5075, 0.4932, 0.5075, 0.4918, 0.5082, 0.5014, 0.5082, 0.5027, 0.5075, 0.5027, 0.5075, 0.5014, 0.5082, 0.4904, 0.5082, 0.4918, 0.5075, 0.4918, 0.5075, 0.4904, 0.5082, 0.5, 0.5082, 0.5014, 0.5075, 0.5014, 0.5075, 0.5, 0.5082, 0.5096, 0.5079, 0.511, 0.5075, 0.5096, 0.5079, 0.489, 0.5082, 0.4904, 0.5075, 0.4904, 0.5082, 0.4986, 0.5082, 0.5, 0.5075, 0.5, 0.5075, 0.4986, 0.5082, 0.5082, 0.5082, 0.5096, 0.5075, 0.5096, 0.5075, 0.5082, 0.5082, 0.4973, 0.5082, 0.4986, 0.5075, 0.4986, 0.5075, 0.4973, 0.5082, 0.5068, 0.5082, 0.5082, 0.5075, 0.5082, 0.5075, 0.5068, 0.5082, 0.4959, 0.5082, 0.4973, 0.5075, 0.4973, 0.5075, 0.4959, 0.5082, 0.5055, 0.5082, 0.5068, 0.5075, 0.5068, 0.5075, 0.5055, 0.5082, 0.4945, 0.5082, 0.4959, 0.5075, 0.4959, 0.5075, 0.4945, 0.5082, 0.5041, 0.5082, 0.5055, 0.5075, 0.5055, 0.5075, 0.5041, 0.5082, 0.4932, 0.5082, 0.4945, 0.5075, 0.4945, 0.5075, 0.4932, 0.5082, 0.5027, 0.5082, 0.5041, 0.5075, 0.5041, 0.5075, 0.5027, 0.5075, 0.5068, 0.5075, 0.5082, 0.5068, 0.5082, 0.5068, 0.5068, 0.5075, 0.4959, 0.5075, 0.4973, 0.5068, 0.4973, 0.5068, 0.4959, 0.5075, 0.5055, 0.5075, 0.5068, 0.5068, 0.5068, 0.5068, 0.5055, 0.5075, 0.4945, 0.5075, 0.4959, 0.5068, 0.4959, 0.5068, 0.4945, 0.5075, 0.5041, 0.5075, 0.5055, 0.5068, 0.5055, 0.5068, 0.5041, 0.5075, 0.4932, 0.5075, 0.4945, 0.5068, 0.4945, 0.5068, 0.4932, 0.5075, 0.5027, 0.5075, 0.5041, 0.5068, 0.5041, 0.5068, 0.5027, 0.5075, 0.4918, 0.5075, 0.4932, 0.5068, 0.4932, 0.5068, 0.4918, 0.5075, 0.5014, 0.5075, 0.5027, 0.5068, 0.5027, 0.5068, 0.5014, 0.5075, 0.4904, 0.5075, 0.4918, 0.5068, 0.4918, 0.5068, 0.4904, 0.5075, 0.5, 0.5075, 0.5014, 0.5068, 0.5014, 0.5068, 0.5, 0.5075, 0.5096, 0.5072, 0.511, 0.5068, 0.5096, 0.5072, 0.489, 0.5075, 0.4904, 0.5068, 0.4904, 0.5075, 0.4986, 0.5075, 0.5, 0.5068, 0.5, 0.5068, 0.4986, 0.5075, 0.5082, 0.5075, 0.5096, 0.5068, 0.5096, 0.5068, 0.5082, 0.5075, 0.4973, 0.5075, 0.4986, 0.5068, 0.4986, 0.5068, 0.4973, 0.5068, 0.5014, 0.5068, 0.5027, 0.5062, 0.5027, 0.5062, 0.5014, 0.5068, 0.4904, 0.5068, 0.4918, 0.5062, 0.4918, 0.5062, 0.4904, 0.5068, 0.5, 0.5068, 0.5014, 0.5062, 0.5014, 0.5062, 0.5, 0.5068, 0.5096, 0.5065, 0.511, 0.5062, 0.5096, 0.5065, 0.489, 0.5068, 0.4904, 0.5062, 0.4904, 0.5068, 0.4986, 0.5068, 0.5, 0.5062, 0.5, 0.5062, 0.4986, 0.5068, 0.5082, 0.5068, 0.5096, 0.5062, 0.5096, 0.5062, 0.5082, 0.5068, 0.4973, 0.5068, 0.4986, 0.5062, 0.4986, 0.5062, 0.4973, 0.5068, 0.5068, 0.5068, 0.5082, 0.5062, 0.5082, 0.5062, 0.5068, 0.5068, 0.4959, 0.5068, 0.4973, 0.5062, 0.4973, 0.5062, 0.4959, 0.5068, 0.5055, 0.5068, 0.5068, 0.5062, 0.5068, 0.5062, 0.5055, 0.5068, 0.4945, 0.5068, 0.4959, 0.5062, 0.4959, 0.5062, 0.4945, 0.5068, 0.5041, 0.5068, 0.5055, 0.5062, 0.5055, 0.5062, 0.5041, 0.5068, 0.4932, 0.5068, 0.4945, 0.5062, 0.4945, 0.5062, 0.4932, 0.5068, 0.5027, 0.5068, 0.5041, 0.5062, 0.5041, 0.5062, 0.5027, 0.5068, 0.4918, 0.5068, 0.4932, 0.5062, 0.4932, 0.5062, 0.4918, 0.5062, 0.4959, 0.5062, 0.4973, 0.5055, 0.4973, 0.5055, 0.4959, 0.5062, 0.5055, 0.5062, 0.5068, 0.5055, 0.5068, 0.5055, 0.5055, 0.5062, 0.4945, 0.5062, 0.4959, 0.5055, 0.4959, 0.5055, 0.4945, 0.5062, 0.5041, 0.5062, 0.5055, 0.5055, 0.5055, 0.5055, 0.5041, 0.5062, 0.4932, 0.5062, 0.4945, 0.5055, 0.4945, 0.5055, 0.4932, 0.5062, 0.5027, 0.5062, 0.5041, 0.5055, 0.5041, 0.5055, 0.5027, 0.5062, 0.4918, 0.5062, 0.4932, 0.5055, 0.4932, 0.5055, 0.4918, 0.5062, 0.5014, 0.5062, 0.5027, 0.5055, 0.5027, 0.5055, 0.5014, 0.5062, 0.4904, 0.5062, 0.4918, 0.5055, 0.4918, 0.5055, 0.4904, 0.5062, 0.5, 0.5062, 0.5014, 0.5055, 0.5014, 0.5055, 0.5, 0.5062, 0.5096, 0.5058, 0.511, 0.5055, 0.5096, 0.5058, 0.489, 0.5062, 0.4904, 0.5055, 0.4904, 0.5062, 0.4986, 0.5062, 0.5, 0.5055, 0.5, 0.5055, 0.4986, 0.5062, 0.5082, 0.5062, 0.5096, 0.5055, 0.5096, 0.5055, 0.5082, 0.5062, 0.4973, 0.5062, 0.4986, 0.5055, 0.4986, 0.5055, 0.4973, 0.5062, 0.5068, 0.5062, 0.5082, 0.5055, 0.5082, 0.5055, 0.5068])
me_sphere.materials.append(mat_material_001)
me_sphere.use_remesh_preserve_volume = False
me_sphere.use_remesh_preserve_attributes = False
me_sphere.use_mirror_vertex_groups = False
me_sphere.update()

# ---- objects
ob_light = bpy.data.objects.new('Light', light_light)
ob_camera = bpy.data.objects.new('Camera', cam_camera)
ob_sphere = bpy.data.objects.new('Sphere', me_sphere)

# ---- transforms, parenting, visibility, modifiers, constraints
ob_light.location = (4.076, 1.005, 5.904)
ob_light.rotation_euler = (0.6503, 0.05522, 1.866)
ob_light.lock_rotations_4d = False
ob_light.empty_display_type = 'ARROWS'
ob_light.color = (0.0, 0.0, 0.0, 0.0)
ob_light.lineart.crease_threshold = 0.0
ob_camera.location = (7.359, -6.926, 4.958)
ob_camera.rotation_euler = (1.109, 0.0, 0.8149)
ob_camera.lock_rotations_4d = False
ob_camera.empty_display_type = 'ARROWS'
ob_camera.color = (0.0, 0.0, 0.0, 0.0)
ob_camera.display_type = 'WIRE'
ob_camera.lineart.crease_threshold = 0.0
ob_sphere.location = (0.0, 0.0, 0.0)
ob_sphere.rotation_euler = (0.0, -0.0, -1.571)
ob_sphere.lineart.crease_threshold = 0.0

# ---- collection membership
col_collection.objects.link(ob_light)
col_collection.objects.link(ob_camera)
col_collection.objects.link(ob_sphere)

# ---- scene / render settings (as saved in the file)
scene.camera = ob_camera
scene.frame_start = 1; scene.frame_end = 250; scene.frame_set(1)
scene.render.engine = 'BLENDER_EEVEE_NEXT'
scene.cycles.use_denoising = False
scene.cycles.samples = 128
scene.cycles.sampling_pattern = 'TABULATED_SOBOL'
scene.cycles.use_adaptive_sampling = False
scene.cycles.use_light_tree = False
scene.view_settings.view_transform = 'Filmic'
bpy.context.view_layer.update()
